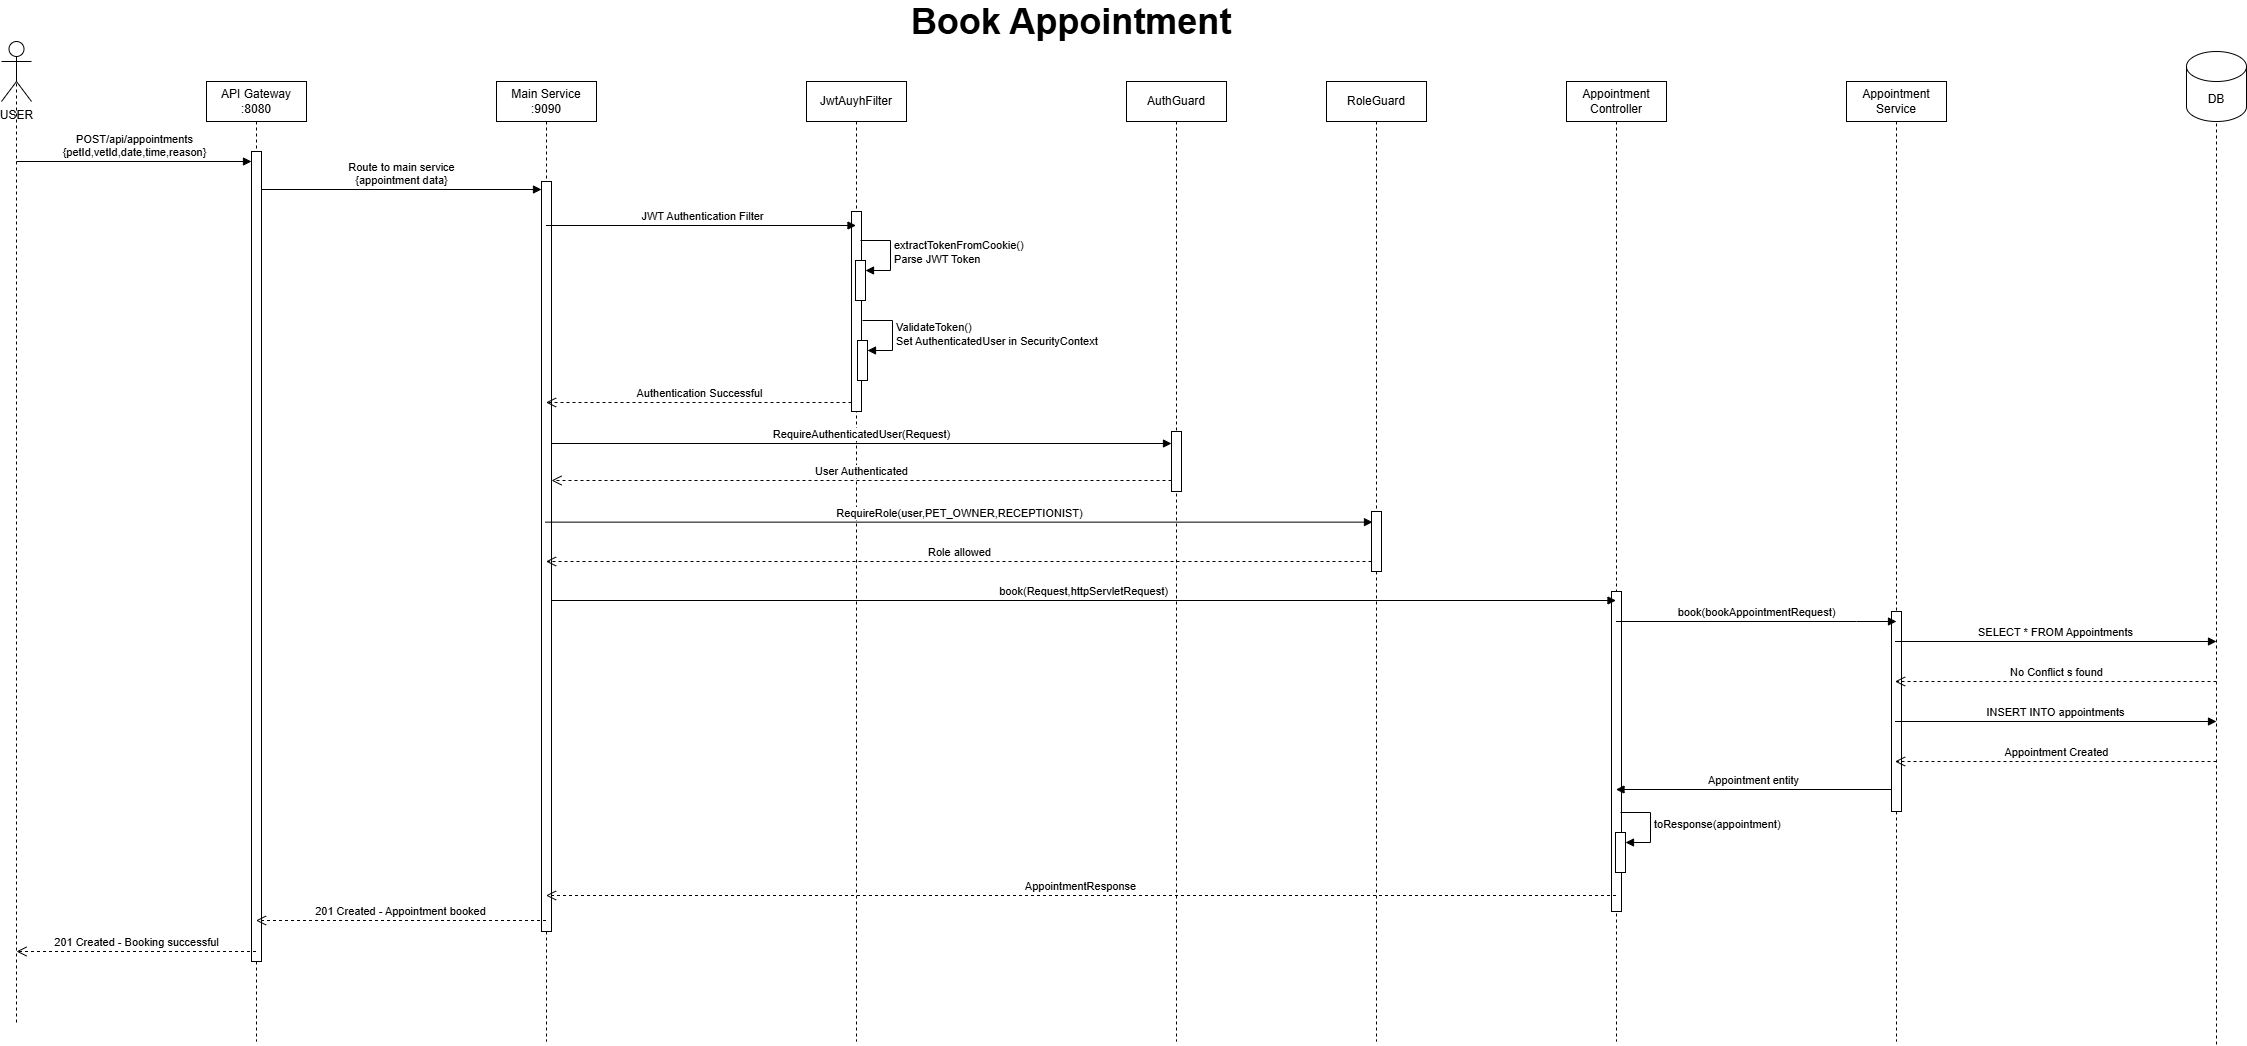

The diagram above was exported from draw.io. Its source (the exported page's mxGraphModel, read from the mxfile embedded in the PNG):
<mxGraphModel dx="2198" dy="1058" grid="1" gridSize="10" guides="1" tooltips="1" connect="1" arrows="1" fold="1" page="1" pageScale="1" pageWidth="850" pageHeight="1100" math="0" shadow="0">
  <root>
    <mxCell id="0" />
    <mxCell id="1" parent="0" />
    <mxCell id="aM9ryv3xv72pqoxQDRHE-5" parent="1" style="shape=umlLifeline;perimeter=lifelinePerimeter;whiteSpace=wrap;html=1;container=0;dropTarget=0;collapsible=0;recursiveResize=0;outlineConnect=0;portConstraint=eastwest;newEdgeStyle={&quot;edgeStyle&quot;:&quot;elbowEdgeStyle&quot;,&quot;elbow&quot;:&quot;vertical&quot;,&quot;curved&quot;:0,&quot;rounded&quot;:0};" value="API Gateway&lt;div&gt;:8080&lt;/div&gt;" vertex="1">
      <mxGeometry height="960" width="100" x="270" y="120" as="geometry" />
    </mxCell>
    <mxCell id="aM9ryv3xv72pqoxQDRHE-6" parent="aM9ryv3xv72pqoxQDRHE-5" style="html=1;points=[];perimeter=orthogonalPerimeter;outlineConnect=0;targetShapes=umlLifeline;portConstraint=eastwest;newEdgeStyle={&quot;edgeStyle&quot;:&quot;elbowEdgeStyle&quot;,&quot;elbow&quot;:&quot;vertical&quot;,&quot;curved&quot;:0,&quot;rounded&quot;:0};" value="" vertex="1">
      <mxGeometry height="810" width="10" x="45" y="70" as="geometry" />
    </mxCell>
    <mxCell id="kFRIpRpnbPRV3cmzOS3R-1" parent="1" style="shape=umlActor;verticalLabelPosition=bottom;verticalAlign=top;html=1;outlineConnect=0;" value="USER" vertex="1">
      <mxGeometry height="60" width="30" x="65" y="80" as="geometry" />
    </mxCell>
    <mxCell id="kFRIpRpnbPRV3cmzOS3R-2" edge="1" parent="1" style="endArrow=none;dashed=1;html=1;rounded=0;entryX=0.5;entryY=0.5;entryDx=0;entryDy=0;entryPerimeter=0;" target="kFRIpRpnbPRV3cmzOS3R-1" value="">
      <mxGeometry height="50" relative="1" width="50" as="geometry">
        <mxPoint x="80" y="1061" as="sourcePoint" />
        <mxPoint x="490" y="190" as="targetPoint" />
      </mxGeometry>
    </mxCell>
    <mxCell id="kFRIpRpnbPRV3cmzOS3R-3" parent="1" style="shape=umlLifeline;perimeter=lifelinePerimeter;whiteSpace=wrap;html=1;container=0;dropTarget=0;collapsible=0;recursiveResize=0;outlineConnect=0;portConstraint=eastwest;newEdgeStyle={&quot;edgeStyle&quot;:&quot;elbowEdgeStyle&quot;,&quot;elbow&quot;:&quot;vertical&quot;,&quot;curved&quot;:0,&quot;rounded&quot;:0};" value="Main Service&lt;div&gt;:9090&lt;/div&gt;" vertex="1">
      <mxGeometry height="960" width="100" x="560" y="120" as="geometry" />
    </mxCell>
    <mxCell id="kFRIpRpnbPRV3cmzOS3R-4" parent="kFRIpRpnbPRV3cmzOS3R-3" style="html=1;points=[];perimeter=orthogonalPerimeter;outlineConnect=0;targetShapes=umlLifeline;portConstraint=eastwest;newEdgeStyle={&quot;edgeStyle&quot;:&quot;elbowEdgeStyle&quot;,&quot;elbow&quot;:&quot;vertical&quot;,&quot;curved&quot;:0,&quot;rounded&quot;:0};" value="" vertex="1">
      <mxGeometry height="750" width="10" x="45" y="100" as="geometry" />
    </mxCell>
    <mxCell id="kFRIpRpnbPRV3cmzOS3R-5" parent="1" style="shape=umlLifeline;perimeter=lifelinePerimeter;whiteSpace=wrap;html=1;container=0;dropTarget=0;collapsible=0;recursiveResize=0;outlineConnect=0;portConstraint=eastwest;newEdgeStyle={&quot;edgeStyle&quot;:&quot;elbowEdgeStyle&quot;,&quot;elbow&quot;:&quot;vertical&quot;,&quot;curved&quot;:0,&quot;rounded&quot;:0};" value="JwtAuyhFilter" vertex="1">
      <mxGeometry height="960" width="100" x="870" y="120" as="geometry" />
    </mxCell>
    <mxCell id="kFRIpRpnbPRV3cmzOS3R-6" parent="kFRIpRpnbPRV3cmzOS3R-5" style="html=1;points=[];perimeter=orthogonalPerimeter;outlineConnect=0;targetShapes=umlLifeline;portConstraint=eastwest;newEdgeStyle={&quot;edgeStyle&quot;:&quot;elbowEdgeStyle&quot;,&quot;elbow&quot;:&quot;vertical&quot;,&quot;curved&quot;:0,&quot;rounded&quot;:0};" value="" vertex="1">
      <mxGeometry height="200" width="10" x="45" y="130" as="geometry" />
    </mxCell>
    <mxCell id="kFRIpRpnbPRV3cmzOS3R-7" parent="1" style="shape=umlLifeline;perimeter=lifelinePerimeter;whiteSpace=wrap;html=1;container=0;dropTarget=0;collapsible=0;recursiveResize=0;outlineConnect=0;portConstraint=eastwest;newEdgeStyle={&quot;edgeStyle&quot;:&quot;elbowEdgeStyle&quot;,&quot;elbow&quot;:&quot;vertical&quot;,&quot;curved&quot;:0,&quot;rounded&quot;:0};" value="AuthGuard" vertex="1">
      <mxGeometry height="960" width="100" x="1190" y="120" as="geometry" />
    </mxCell>
    <mxCell id="kFRIpRpnbPRV3cmzOS3R-8" parent="kFRIpRpnbPRV3cmzOS3R-7" style="html=1;points=[];perimeter=orthogonalPerimeter;outlineConnect=0;targetShapes=umlLifeline;portConstraint=eastwest;newEdgeStyle={&quot;edgeStyle&quot;:&quot;elbowEdgeStyle&quot;,&quot;elbow&quot;:&quot;vertical&quot;,&quot;curved&quot;:0,&quot;rounded&quot;:0};" value="" vertex="1">
      <mxGeometry height="60" width="10" x="45" y="350" as="geometry" />
    </mxCell>
    <mxCell id="kFRIpRpnbPRV3cmzOS3R-9" parent="1" style="shape=umlLifeline;perimeter=lifelinePerimeter;whiteSpace=wrap;html=1;container=0;dropTarget=0;collapsible=0;recursiveResize=0;outlineConnect=0;portConstraint=eastwest;newEdgeStyle={&quot;edgeStyle&quot;:&quot;elbowEdgeStyle&quot;,&quot;elbow&quot;:&quot;vertical&quot;,&quot;curved&quot;:0,&quot;rounded&quot;:0};" value="RoleGuard" vertex="1">
      <mxGeometry height="960" width="100" x="1390" y="120" as="geometry" />
    </mxCell>
    <mxCell id="kFRIpRpnbPRV3cmzOS3R-10" parent="kFRIpRpnbPRV3cmzOS3R-9" style="html=1;points=[];perimeter=orthogonalPerimeter;outlineConnect=0;targetShapes=umlLifeline;portConstraint=eastwest;newEdgeStyle={&quot;edgeStyle&quot;:&quot;elbowEdgeStyle&quot;,&quot;elbow&quot;:&quot;vertical&quot;,&quot;curved&quot;:0,&quot;rounded&quot;:0};" value="" vertex="1">
      <mxGeometry height="60" width="10" x="45" y="430" as="geometry" />
    </mxCell>
    <mxCell id="kFRIpRpnbPRV3cmzOS3R-11" parent="1" style="shape=umlLifeline;perimeter=lifelinePerimeter;whiteSpace=wrap;html=1;container=0;dropTarget=0;collapsible=0;recursiveResize=0;outlineConnect=0;portConstraint=eastwest;newEdgeStyle={&quot;edgeStyle&quot;:&quot;elbowEdgeStyle&quot;,&quot;elbow&quot;:&quot;vertical&quot;,&quot;curved&quot;:0,&quot;rounded&quot;:0};" value="Appointment&lt;div&gt;Controller&lt;/div&gt;" vertex="1">
      <mxGeometry height="960" width="100" x="1630" y="120" as="geometry" />
    </mxCell>
    <mxCell id="kFRIpRpnbPRV3cmzOS3R-12" parent="kFRIpRpnbPRV3cmzOS3R-11" style="html=1;points=[];perimeter=orthogonalPerimeter;outlineConnect=0;targetShapes=umlLifeline;portConstraint=eastwest;newEdgeStyle={&quot;edgeStyle&quot;:&quot;elbowEdgeStyle&quot;,&quot;elbow&quot;:&quot;vertical&quot;,&quot;curved&quot;:0,&quot;rounded&quot;:0};" value="" vertex="1">
      <mxGeometry height="320" width="10" x="45" y="510" as="geometry" />
    </mxCell>
    <mxCell id="kFRIpRpnbPRV3cmzOS3R-13" parent="1" style="shape=umlLifeline;perimeter=lifelinePerimeter;whiteSpace=wrap;html=1;container=0;dropTarget=0;collapsible=0;recursiveResize=0;outlineConnect=0;portConstraint=eastwest;newEdgeStyle={&quot;edgeStyle&quot;:&quot;elbowEdgeStyle&quot;,&quot;elbow&quot;:&quot;vertical&quot;,&quot;curved&quot;:0,&quot;rounded&quot;:0};" value="Appointment&lt;div&gt;Service&lt;/div&gt;" vertex="1">
      <mxGeometry height="960" width="100" x="1910" y="120" as="geometry" />
    </mxCell>
    <mxCell id="kFRIpRpnbPRV3cmzOS3R-14" parent="kFRIpRpnbPRV3cmzOS3R-13" style="html=1;points=[];perimeter=orthogonalPerimeter;outlineConnect=0;targetShapes=umlLifeline;portConstraint=eastwest;newEdgeStyle={&quot;edgeStyle&quot;:&quot;elbowEdgeStyle&quot;,&quot;elbow&quot;:&quot;vertical&quot;,&quot;curved&quot;:0,&quot;rounded&quot;:0};" value="" vertex="1">
      <mxGeometry height="200" width="10" x="45" y="530" as="geometry" />
    </mxCell>
    <mxCell id="kFRIpRpnbPRV3cmzOS3R-15" parent="1" style="shape=cylinder3;whiteSpace=wrap;html=1;boundedLbl=1;backgroundOutline=1;size=15;" value="DB" vertex="1">
      <mxGeometry height="70" width="60" x="2250" y="90" as="geometry" />
    </mxCell>
    <mxCell id="kFRIpRpnbPRV3cmzOS3R-16" edge="1" parent="1" style="endArrow=none;dashed=1;html=1;rounded=0;entryX=0.5;entryY=1;entryDx=0;entryDy=0;entryPerimeter=0;" target="kFRIpRpnbPRV3cmzOS3R-15" value="">
      <mxGeometry height="50" relative="1" width="50" as="geometry">
        <mxPoint x="2280" y="1083" as="sourcePoint" />
        <mxPoint x="2000" y="200" as="targetPoint" />
      </mxGeometry>
    </mxCell>
    <mxCell id="kFRIpRpnbPRV3cmzOS3R-17" edge="1" parent="1" style="html=1;verticalAlign=bottom;endArrow=block;curved=0;rounded=0;" target="aM9ryv3xv72pqoxQDRHE-6" value="POST/api/appointments&lt;div&gt;{petId,vetId,date,time,reason}&lt;/div&gt;">
      <mxGeometry relative="1" width="80" as="geometry">
        <mxPoint x="80" y="200" as="sourcePoint" />
        <mxPoint x="460" y="340" as="targetPoint" />
      </mxGeometry>
    </mxCell>
    <mxCell id="kFRIpRpnbPRV3cmzOS3R-18" edge="1" parent="1" style="html=1;verticalAlign=bottom;endArrow=block;curved=0;rounded=0;" value="Route to main service&lt;div&gt;{appointment data}&lt;/div&gt;">
      <mxGeometry relative="1" width="80" as="geometry">
        <mxPoint x="325" y="228" as="sourcePoint" />
        <mxPoint x="605" y="228" as="targetPoint" />
      </mxGeometry>
    </mxCell>
    <mxCell id="kFRIpRpnbPRV3cmzOS3R-19" edge="1" parent="1" style="html=1;verticalAlign=bottom;endArrow=block;curved=0;rounded=0;" value="JWT Authentication Filter">
      <mxGeometry relative="1" width="80" as="geometry">
        <mxPoint x="609.5" y="264" as="sourcePoint" />
        <mxPoint x="919.5" y="264" as="targetPoint" />
      </mxGeometry>
    </mxCell>
    <mxCell id="kFRIpRpnbPRV3cmzOS3R-20" parent="1" style="html=1;points=[[0,0,0,0,5],[0,1,0,0,-5],[1,0,0,0,5],[1,1,0,0,-5]];perimeter=orthogonalPerimeter;outlineConnect=0;targetShapes=umlLifeline;portConstraint=eastwest;newEdgeStyle={&quot;curved&quot;:0,&quot;rounded&quot;:0};" value="" vertex="1">
      <mxGeometry height="40" width="10" x="919" y="299" as="geometry" />
    </mxCell>
    <mxCell id="kFRIpRpnbPRV3cmzOS3R-21" edge="1" parent="1" style="html=1;align=left;spacingLeft=2;endArrow=block;rounded=0;edgeStyle=orthogonalEdgeStyle;curved=0;rounded=0;" target="kFRIpRpnbPRV3cmzOS3R-20" value="extractTokenFromCookie()&lt;div&gt;Parse JWT Token&lt;/div&gt;">
      <mxGeometry relative="1" as="geometry">
        <Array as="points">
          <mxPoint x="954" y="309" />
        </Array>
        <mxPoint x="924" y="279" as="sourcePoint" />
      </mxGeometry>
    </mxCell>
    <mxCell id="kFRIpRpnbPRV3cmzOS3R-22" parent="1" style="html=1;points=[[0,0,0,0,5],[0,1,0,0,-5],[1,0,0,0,5],[1,1,0,0,-5]];perimeter=orthogonalPerimeter;outlineConnect=0;targetShapes=umlLifeline;portConstraint=eastwest;newEdgeStyle={&quot;curved&quot;:0,&quot;rounded&quot;:0};" value="" vertex="1">
      <mxGeometry height="40" width="10" x="921" y="379" as="geometry" />
    </mxCell>
    <mxCell id="kFRIpRpnbPRV3cmzOS3R-23" edge="1" parent="1" style="html=1;align=left;spacingLeft=2;endArrow=block;rounded=0;edgeStyle=orthogonalEdgeStyle;curved=0;rounded=0;" target="kFRIpRpnbPRV3cmzOS3R-22" value="ValidateToken()&lt;div&gt;Set AuthenticatedUser in SecurityContext&lt;/div&gt;">
      <mxGeometry relative="1" x="0.0118" as="geometry">
        <mxPoint as="offset" />
        <Array as="points">
          <mxPoint x="956" y="389" />
        </Array>
        <mxPoint x="926" y="359" as="sourcePoint" />
      </mxGeometry>
    </mxCell>
    <mxCell id="kFRIpRpnbPRV3cmzOS3R-24" edge="1" parent="1" style="html=1;verticalAlign=bottom;endArrow=open;dashed=1;endSize=8;curved=0;rounded=0;" value="Authentication Successful">
      <mxGeometry relative="1" as="geometry">
        <mxPoint x="915" y="441" as="sourcePoint" />
        <mxPoint x="609.5" y="441" as="targetPoint" />
      </mxGeometry>
    </mxCell>
    <mxCell id="kFRIpRpnbPRV3cmzOS3R-25" edge="1" parent="1" style="html=1;verticalAlign=bottom;endArrow=block;curved=0;rounded=0;" value="RequireAuthenticatedUser(Request)">
      <mxGeometry relative="1" width="80" as="geometry">
        <mxPoint x="615" y="482" as="sourcePoint" />
        <mxPoint x="1235" y="482" as="targetPoint" />
      </mxGeometry>
    </mxCell>
    <mxCell id="kFRIpRpnbPRV3cmzOS3R-26" edge="1" parent="1" style="html=1;verticalAlign=bottom;endArrow=open;dashed=1;endSize=8;curved=0;rounded=0;" value="User Authenticated">
      <mxGeometry relative="1" as="geometry">
        <mxPoint x="1235" y="519" as="sourcePoint" />
        <mxPoint x="615" y="519" as="targetPoint" />
      </mxGeometry>
    </mxCell>
    <mxCell id="kFRIpRpnbPRV3cmzOS3R-27" edge="1" parent="1" source="kFRIpRpnbPRV3cmzOS3R-3" style="html=1;verticalAlign=bottom;endArrow=block;curved=0;rounded=0;entryX=0.46;entryY=0.459;entryDx=0;entryDy=0;entryPerimeter=0;" target="kFRIpRpnbPRV3cmzOS3R-9" value="RequireRole(user,PET_OWNER,RECEPTIONIST)">
      <mxGeometry relative="1" width="80" as="geometry">
        <mxPoint x="970" y="460" as="sourcePoint" />
        <mxPoint x="1050" y="460" as="targetPoint" />
      </mxGeometry>
    </mxCell>
    <mxCell id="kFRIpRpnbPRV3cmzOS3R-28" edge="1" parent="1" source="kFRIpRpnbPRV3cmzOS3R-10" style="html=1;verticalAlign=bottom;endArrow=open;dashed=1;endSize=8;curved=0;rounded=0;" value="Role allowed">
      <mxGeometry relative="1" as="geometry">
        <mxPoint x="1515" y="600" as="sourcePoint" />
        <mxPoint x="609.5" y="600" as="targetPoint" />
      </mxGeometry>
    </mxCell>
    <mxCell id="kFRIpRpnbPRV3cmzOS3R-29" edge="1" parent="1" style="html=1;verticalAlign=bottom;endArrow=block;curved=0;rounded=0;" value="book(Request,httpServletRequest)">
      <mxGeometry relative="1" width="80" as="geometry">
        <mxPoint x="615" y="639" as="sourcePoint" />
        <mxPoint x="1679.5" y="639" as="targetPoint" />
      </mxGeometry>
    </mxCell>
    <mxCell id="kFRIpRpnbPRV3cmzOS3R-30" edge="1" parent="1" style="html=1;verticalAlign=bottom;endArrow=block;curved=0;rounded=0;" value="book(bookAppointmentRequest)">
      <mxGeometry relative="1" width="80" as="geometry">
        <Array as="points">
          <mxPoint x="1920" y="660" />
        </Array>
        <mxPoint x="1679.5" y="660" as="sourcePoint" />
        <mxPoint x="1960" y="660" as="targetPoint" />
      </mxGeometry>
    </mxCell>
    <mxCell id="kFRIpRpnbPRV3cmzOS3R-31" edge="1" parent="1" source="kFRIpRpnbPRV3cmzOS3R-13" style="html=1;verticalAlign=bottom;endArrow=block;curved=0;rounded=0;" value="SELECT * FROM Appointments">
      <mxGeometry relative="1" width="80" as="geometry">
        <mxPoint x="1986" y="677" as="sourcePoint" />
        <mxPoint x="2280" y="680" as="targetPoint" />
      </mxGeometry>
    </mxCell>
    <mxCell id="kFRIpRpnbPRV3cmzOS3R-32" edge="1" parent="1" style="html=1;verticalAlign=bottom;endArrow=open;dashed=1;endSize=8;curved=0;rounded=0;" target="kFRIpRpnbPRV3cmzOS3R-13" value="No Conflict s found">
      <mxGeometry relative="1" as="geometry">
        <mxPoint x="2280" y="720" as="sourcePoint" />
        <mxPoint x="1890" y="580" as="targetPoint" />
      </mxGeometry>
    </mxCell>
    <mxCell id="kFRIpRpnbPRV3cmzOS3R-33" edge="1" parent="1" source="kFRIpRpnbPRV3cmzOS3R-13" style="html=1;verticalAlign=bottom;endArrow=block;curved=0;rounded=0;" value="INSERT INTO appointments">
      <mxGeometry relative="1" width="80" as="geometry">
        <mxPoint x="1890" y="580" as="sourcePoint" />
        <mxPoint x="2280" y="760" as="targetPoint" />
      </mxGeometry>
    </mxCell>
    <mxCell id="kFRIpRpnbPRV3cmzOS3R-34" edge="1" parent="1" style="html=1;verticalAlign=bottom;endArrow=open;dashed=1;endSize=8;curved=0;rounded=0;" target="kFRIpRpnbPRV3cmzOS3R-13" value="Appointment Created">
      <mxGeometry relative="1" as="geometry">
        <mxPoint x="2280" y="800" as="sourcePoint" />
        <mxPoint x="2200" y="800" as="targetPoint" />
      </mxGeometry>
    </mxCell>
    <mxCell id="kFRIpRpnbPRV3cmzOS3R-35" edge="1" parent="1" style="html=1;verticalAlign=bottom;endArrow=block;curved=0;rounded=0;" value="Appointment entity">
      <mxGeometry relative="1" width="80" as="geometry">
        <mxPoint x="1955" y="828" as="sourcePoint" />
        <mxPoint x="1679.5" y="828" as="targetPoint" />
      </mxGeometry>
    </mxCell>
    <mxCell id="kFRIpRpnbPRV3cmzOS3R-36" parent="1" style="html=1;points=[[0,0,0,0,5],[0,1,0,0,-5],[1,0,0,0,5],[1,1,0,0,-5]];perimeter=orthogonalPerimeter;outlineConnect=0;targetShapes=umlLifeline;portConstraint=eastwest;newEdgeStyle={&quot;curved&quot;:0,&quot;rounded&quot;:0};" value="" vertex="1">
      <mxGeometry height="40" width="10" x="1679" y="871" as="geometry" />
    </mxCell>
    <mxCell id="kFRIpRpnbPRV3cmzOS3R-37" edge="1" parent="1" style="html=1;align=left;spacingLeft=2;endArrow=block;rounded=0;edgeStyle=orthogonalEdgeStyle;curved=0;rounded=0;" target="kFRIpRpnbPRV3cmzOS3R-36" value="toResponse(appointment)">
      <mxGeometry relative="1" as="geometry">
        <Array as="points">
          <mxPoint x="1714" y="881" />
        </Array>
        <mxPoint x="1684" y="851" as="sourcePoint" />
      </mxGeometry>
    </mxCell>
    <mxCell id="kFRIpRpnbPRV3cmzOS3R-38" edge="1" parent="1" style="html=1;verticalAlign=bottom;endArrow=open;dashed=1;endSize=8;curved=0;rounded=0;" value="AppointmentResponse">
      <mxGeometry relative="1" as="geometry">
        <mxPoint x="1679.5" y="934" as="sourcePoint" />
        <mxPoint x="609.5" y="934" as="targetPoint" />
      </mxGeometry>
    </mxCell>
    <mxCell id="kFRIpRpnbPRV3cmzOS3R-39" edge="1" parent="1" style="html=1;verticalAlign=bottom;endArrow=open;dashed=1;endSize=8;curved=0;rounded=0;" value="201 Created - Appointment booked">
      <mxGeometry relative="1" as="geometry">
        <mxPoint x="609.5" y="959" as="sourcePoint" />
        <mxPoint x="319.5" y="959" as="targetPoint" />
      </mxGeometry>
    </mxCell>
    <mxCell id="kFRIpRpnbPRV3cmzOS3R-40" edge="1" parent="1" source="aM9ryv3xv72pqoxQDRHE-5" style="html=1;verticalAlign=bottom;endArrow=open;dashed=1;endSize=8;curved=0;rounded=0;" value="201 Created - Booking successful">
      <mxGeometry relative="1" as="geometry">
        <mxPoint x="540" y="920" as="sourcePoint" />
        <mxPoint x="80" y="990" as="targetPoint" />
      </mxGeometry>
    </mxCell>
    <mxCell id="kFRIpRpnbPRV3cmzOS3R-41" parent="1" style="text;html=1;whiteSpace=wrap;strokeColor=none;fillColor=none;align=center;verticalAlign=middle;rounded=0;" value="&lt;font style=&quot;font-size: 36px;&quot;&gt;&lt;b&gt;Book Appointment&lt;/b&gt;&lt;/font&gt;" vertex="1">
      <mxGeometry height="40" width="390" x="940" y="40" as="geometry" />
    </mxCell>
  </root>
</mxGraphModel>